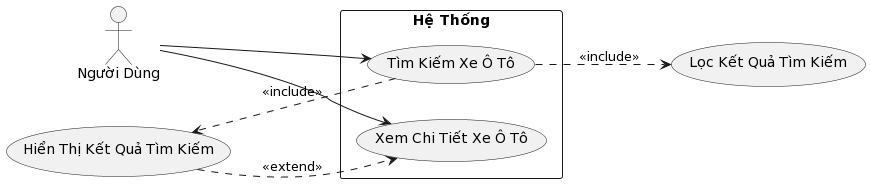

The diagram above was rendered by PlantUML. Its source (embedded in the PNG):
@startuml
left to right direction
actor "Người Dùng" as user
rectangle "Hệ Thống" {
  usecase "Tìm Kiếm Xe Ô Tô" as search
  usecase "Xem Chi Tiết Xe Ô Tô" as viewDetails
}

user --> search 
user --> viewDetails 

search ..> (Hiển Thị Kết Quả Tìm Kiếm) : <<include>>
search ..> (Lọc Kết Quả Tìm Kiếm) : <<include>>
(Hiển Thị Kết Quả Tìm Kiếm) ..> viewDetails : <<extend>>
@enduml